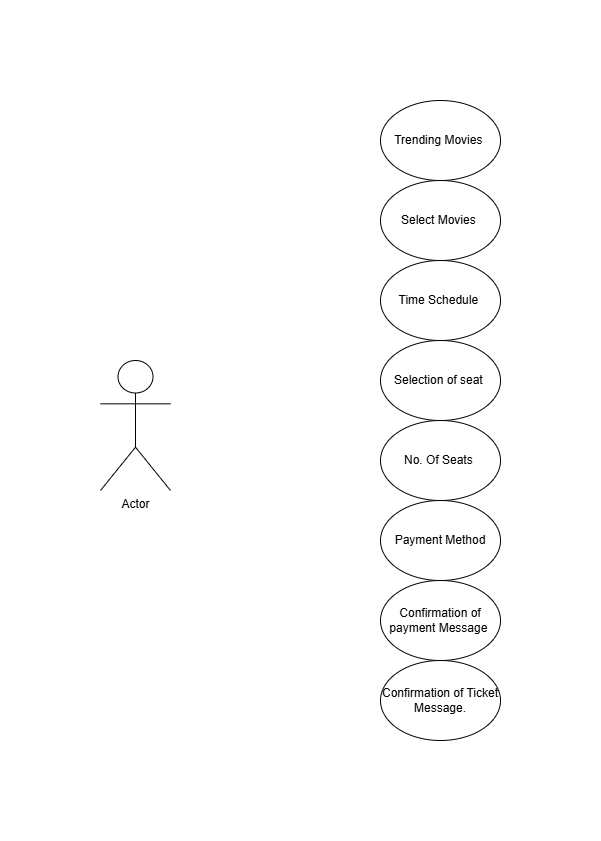

The diagram above was exported from draw.io. Its source (the exported page's mxGraphModel, read from the mxfile embedded in the PNG):
<mxGraphModel dx="1050" dy="591" grid="1" gridSize="10" guides="1" tooltips="1" connect="1" arrows="1" fold="1" page="1" pageScale="1" pageWidth="850" pageHeight="1100" math="0" shadow="0">
  <root>
    <mxCell id="0" />
    <mxCell id="1" parent="0" />
    <mxCell id="KK2V-L9LaSIQyFclny8Y-4" value="Trending Movies&amp;nbsp;" style="ellipse;whiteSpace=wrap;html=1;" vertex="1" parent="1">
      <mxGeometry x="380" y="340" width="120" height="80" as="geometry" />
    </mxCell>
    <mxCell id="KK2V-L9LaSIQyFclny8Y-5" value="Select Movies&amp;nbsp;" style="ellipse;whiteSpace=wrap;html=1;" vertex="1" parent="1">
      <mxGeometry x="380" y="420" width="120" height="80" as="geometry" />
    </mxCell>
    <mxCell id="KK2V-L9LaSIQyFclny8Y-6" value="Time Schedule&amp;nbsp;" style="ellipse;whiteSpace=wrap;html=1;" vertex="1" parent="1">
      <mxGeometry x="380" y="500" width="120" height="80" as="geometry" />
    </mxCell>
    <mxCell id="KK2V-L9LaSIQyFclny8Y-7" value="Selection of seat&amp;nbsp;" style="ellipse;whiteSpace=wrap;html=1;" vertex="1" parent="1">
      <mxGeometry x="380" y="580" width="120" height="80" as="geometry" />
    </mxCell>
    <mxCell id="KK2V-L9LaSIQyFclny8Y-8" value="No. Of Seats&amp;nbsp;" style="ellipse;whiteSpace=wrap;html=1;" vertex="1" parent="1">
      <mxGeometry x="380" y="660" width="120" height="80" as="geometry" />
    </mxCell>
    <mxCell id="KK2V-L9LaSIQyFclny8Y-9" value="Payment Method" style="ellipse;whiteSpace=wrap;html=1;" vertex="1" parent="1">
      <mxGeometry x="380" y="740" width="120" height="80" as="geometry" />
    </mxCell>
    <mxCell id="KK2V-L9LaSIQyFclny8Y-10" value="Confirmation of payment Message&amp;nbsp;" style="ellipse;whiteSpace=wrap;html=1;" vertex="1" parent="1">
      <mxGeometry x="380" y="820" width="120" height="80" as="geometry" />
    </mxCell>
    <mxCell id="KK2V-L9LaSIQyFclny8Y-13" value="Confirmation of Ticket Message." style="ellipse;whiteSpace=wrap;html=1;" vertex="1" parent="1">
      <mxGeometry x="380" y="900" width="120" height="80" as="geometry" />
    </mxCell>
    <mxCell id="KK2V-L9LaSIQyFclny8Y-14" value="Actor" style="shape=umlActor;verticalLabelPosition=bottom;verticalAlign=top;html=1;outlineConnect=0;" vertex="1" parent="1">
      <mxGeometry x="100" y="600" width="70" height="130" as="geometry" />
    </mxCell>
  </root>
</mxGraphModel>